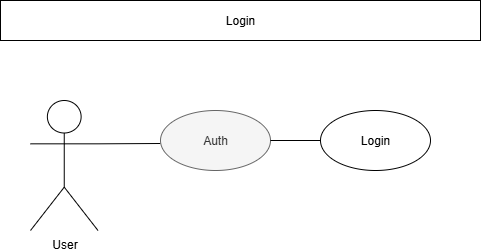

The diagram above was exported from draw.io. Its source (the exported page's mxGraphModel, read from the mxfile embedded in the PNG):
<mxGraphModel dx="1426" dy="777" grid="1" gridSize="10" guides="1" tooltips="1" connect="1" arrows="1" fold="1" page="1" pageScale="1" pageWidth="827" pageHeight="1169" math="0" shadow="0">
  <root>
    <mxCell id="0" />
    <mxCell id="1" parent="0" />
    <mxCell id="_JxuKAhI9sVRmH6OW24W-2" value="User" style="shape=umlActor;verticalLabelPosition=bottom;verticalAlign=top;html=1;outlineConnect=0;" parent="1" vertex="1">
      <mxGeometry x="190" y="220" width="67.5" height="130" as="geometry" />
    </mxCell>
    <mxCell id="_JxuKAhI9sVRmH6OW24W-17" value="Login" style="rounded=0;whiteSpace=wrap;html=1;" parent="1" vertex="1">
      <mxGeometry x="160" y="120" width="480" height="40" as="geometry" />
    </mxCell>
    <mxCell id="-XNEsezv5pu9wY9c7g47-13" value="" style="endArrow=none;html=1;rounded=0;exitX=1;exitY=0.3333333333333333;exitDx=0;exitDy=0;exitPerimeter=0;" edge="1" parent="1" source="_JxuKAhI9sVRmH6OW24W-2">
      <mxGeometry width="50" height="50" relative="1" as="geometry">
        <mxPoint x="390" y="230" as="sourcePoint" />
        <mxPoint x="320" y="263" as="targetPoint" />
      </mxGeometry>
    </mxCell>
    <mxCell id="-XNEsezv5pu9wY9c7g47-14" value="Auth" style="ellipse;whiteSpace=wrap;html=1;fillColor=#f5f5f5;fontColor=#333333;strokeColor=#666666;" vertex="1" parent="1">
      <mxGeometry x="320" y="230" width="110" height="60" as="geometry" />
    </mxCell>
    <mxCell id="-XNEsezv5pu9wY9c7g47-15" value="" style="endArrow=none;html=1;rounded=0;exitX=1;exitY=0.5;exitDx=0;exitDy=0;" edge="1" parent="1" source="-XNEsezv5pu9wY9c7g47-14">
      <mxGeometry width="50" height="50" relative="1" as="geometry">
        <mxPoint x="390" y="230" as="sourcePoint" />
        <mxPoint x="480" y="260" as="targetPoint" />
      </mxGeometry>
    </mxCell>
    <mxCell id="-XNEsezv5pu9wY9c7g47-16" value="Login" style="ellipse;whiteSpace=wrap;html=1;" vertex="1" parent="1">
      <mxGeometry x="480" y="230" width="110" height="60" as="geometry" />
    </mxCell>
  </root>
</mxGraphModel>